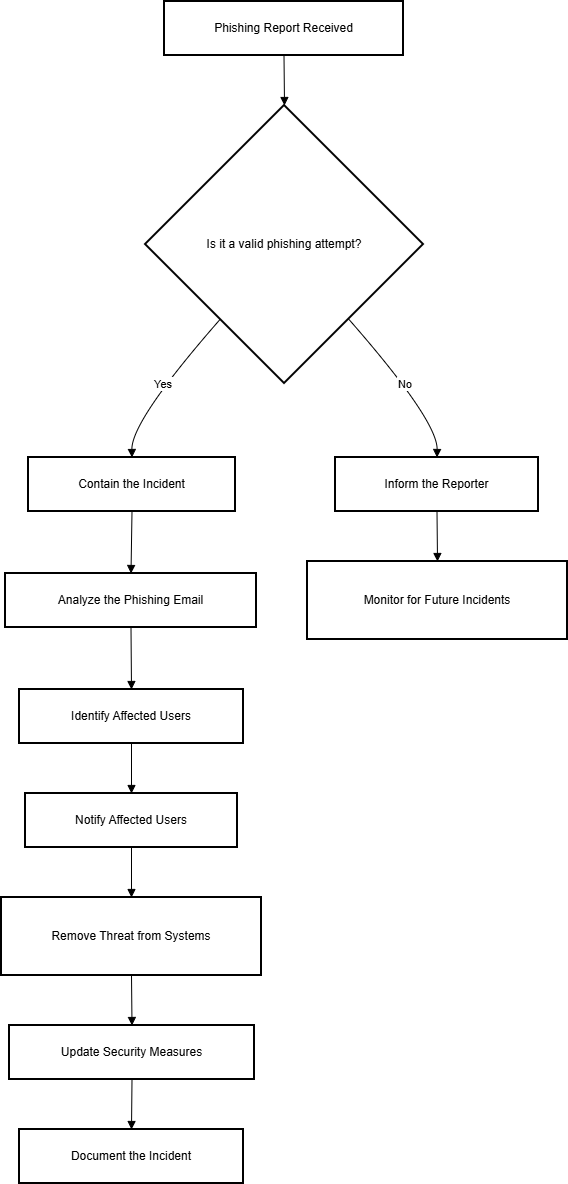

The diagram above was exported from draw.io. Its source (the exported page's mxGraphModel, read from the mxfile embedded in the PNG):
<mxGraphModel dx="1042" dy="562" grid="1" gridSize="10" guides="1" tooltips="1" connect="1" arrows="1" fold="1" page="1" pageScale="1" pageWidth="827" pageHeight="1169" math="0" shadow="0">
  <root>
    <mxCell id="0" />
    <mxCell id="1" parent="0" />
    <mxCell id="2" parent="1" style="whiteSpace=wrap;strokeWidth=2;" value="Phishing Report Received" vertex="1">
      <mxGeometry height="54" width="239" x="171" y="8" as="geometry" />
    </mxCell>
    <mxCell id="3" parent="1" style="rhombus;strokeWidth=2;whiteSpace=wrap;" value="Is it a valid phishing attempt?" vertex="1">
      <mxGeometry height="278" width="278" x="152" y="112" as="geometry" />
    </mxCell>
    <mxCell id="4" parent="1" style="whiteSpace=wrap;strokeWidth=2;" value="Contain the Incident" vertex="1">
      <mxGeometry height="54" width="207" x="35" y="464" as="geometry" />
    </mxCell>
    <mxCell id="5" parent="1" style="whiteSpace=wrap;strokeWidth=2;" value="Inform the Reporter" vertex="1">
      <mxGeometry height="54" width="203" x="342" y="464" as="geometry" />
    </mxCell>
    <mxCell id="6" parent="1" style="whiteSpace=wrap;strokeWidth=2;" value="Analyze the Phishing Email" vertex="1">
      <mxGeometry height="54" width="251" x="12" y="580" as="geometry" />
    </mxCell>
    <mxCell id="7" parent="1" style="whiteSpace=wrap;strokeWidth=2;" value="Identify Affected Users" vertex="1">
      <mxGeometry height="54" width="224" x="26" y="696" as="geometry" />
    </mxCell>
    <mxCell id="8" parent="1" style="whiteSpace=wrap;strokeWidth=2;" value="Notify Affected Users" vertex="1">
      <mxGeometry height="54" width="212" x="32" y="800" as="geometry" />
    </mxCell>
    <mxCell id="9" parent="1" style="whiteSpace=wrap;strokeWidth=2;" value="Remove Threat from Systems" vertex="1">
      <mxGeometry height="78" width="260" x="8" y="904" as="geometry" />
    </mxCell>
    <mxCell id="10" parent="1" style="whiteSpace=wrap;strokeWidth=2;" value="Update Security Measures" vertex="1">
      <mxGeometry height="54" width="245" x="16" y="1032" as="geometry" />
    </mxCell>
    <mxCell id="11" parent="1" style="whiteSpace=wrap;strokeWidth=2;" value="Document the Incident" vertex="1">
      <mxGeometry height="54" width="224" x="26" y="1136" as="geometry" />
    </mxCell>
    <mxCell id="12" parent="1" style="whiteSpace=wrap;strokeWidth=2;" value="Monitor for Future Incidents" vertex="1">
      <mxGeometry height="78" width="260" x="314" y="568" as="geometry" />
    </mxCell>
    <mxCell id="13" edge="1" parent="1" source="2" style="curved=1;startArrow=none;endArrow=block;exitX=0.5;exitY=1;entryX=0.5;entryY=0;" target="3" value="">
      <mxGeometry relative="1" as="geometry">
        <Array as="points" />
      </mxGeometry>
    </mxCell>
    <mxCell id="14" edge="1" parent="1" source="3" style="curved=1;startArrow=none;endArrow=block;exitX=0.07;exitY=1;entryX=0.5;entryY=0;" target="4" value="Yes">
      <mxGeometry relative="1" as="geometry">
        <Array as="points">
          <mxPoint x="138" y="427" />
        </Array>
      </mxGeometry>
    </mxCell>
    <mxCell id="15" edge="1" parent="1" source="3" style="curved=1;startArrow=none;endArrow=block;exitX=0.93;exitY=1;entryX=0.5;entryY=0;" target="5" value="No">
      <mxGeometry relative="1" as="geometry">
        <Array as="points">
          <mxPoint x="444" y="427" />
        </Array>
      </mxGeometry>
    </mxCell>
    <mxCell id="16" edge="1" parent="1" source="4" style="curved=1;startArrow=none;endArrow=block;exitX=0.5;exitY=1;entryX=0.5;entryY=0;" target="6" value="">
      <mxGeometry relative="1" as="geometry">
        <Array as="points" />
      </mxGeometry>
    </mxCell>
    <mxCell id="17" edge="1" parent="1" source="6" style="curved=1;startArrow=none;endArrow=block;exitX=0.5;exitY=1;entryX=0.5;entryY=0;" target="7" value="">
      <mxGeometry relative="1" as="geometry">
        <Array as="points" />
      </mxGeometry>
    </mxCell>
    <mxCell id="18" edge="1" parent="1" source="7" style="curved=1;startArrow=none;endArrow=block;exitX=0.5;exitY=1;entryX=0.5;entryY=0;" target="8" value="">
      <mxGeometry relative="1" as="geometry">
        <Array as="points" />
      </mxGeometry>
    </mxCell>
    <mxCell id="19" edge="1" parent="1" source="8" style="curved=1;startArrow=none;endArrow=block;exitX=0.5;exitY=1;entryX=0.5;entryY=0;" target="9" value="">
      <mxGeometry relative="1" as="geometry">
        <Array as="points" />
      </mxGeometry>
    </mxCell>
    <mxCell id="20" edge="1" parent="1" source="9" style="curved=1;startArrow=none;endArrow=block;exitX=0.5;exitY=1;entryX=0.5;entryY=0;" target="10" value="">
      <mxGeometry relative="1" as="geometry">
        <Array as="points" />
      </mxGeometry>
    </mxCell>
    <mxCell id="21" edge="1" parent="1" source="10" style="curved=1;startArrow=none;endArrow=block;exitX=0.5;exitY=1;entryX=0.5;entryY=0;" target="11" value="">
      <mxGeometry relative="1" as="geometry">
        <Array as="points" />
      </mxGeometry>
    </mxCell>
    <mxCell id="22" edge="1" parent="1" source="5" style="curved=1;startArrow=none;endArrow=block;exitX=0.5;exitY=1;entryX=0.5;entryY=0;" target="12" value="">
      <mxGeometry relative="1" as="geometry">
        <Array as="points" />
      </mxGeometry>
    </mxCell>
  </root>
</mxGraphModel>